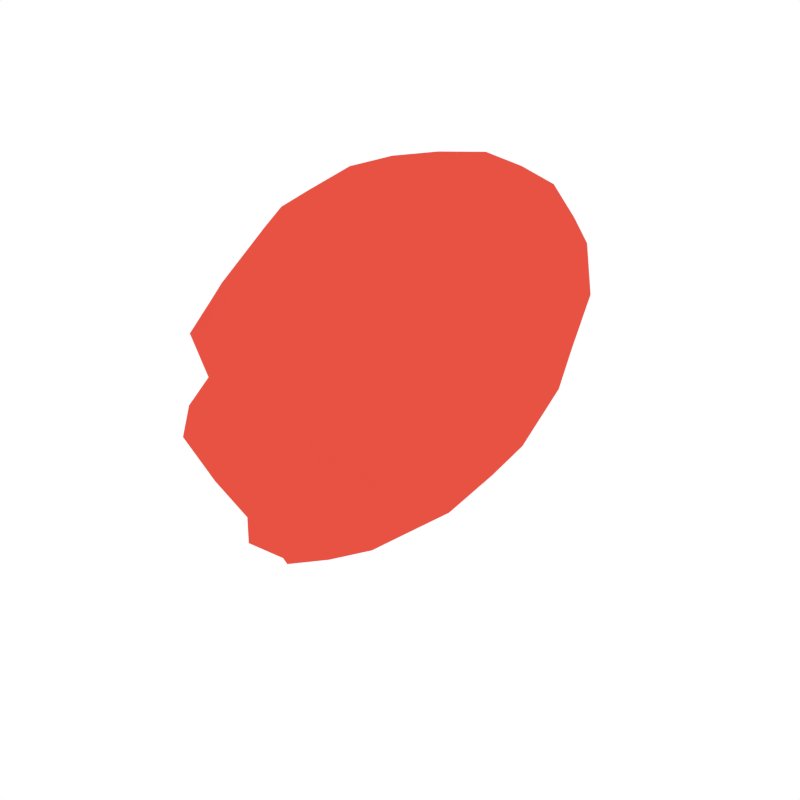 # Source: Heart_Half.blend  (saved by Blender 2.79.0; exported with 4.5.12 LTS)
import bpy
from mathutils import Matrix  # noqa: F401  (used for matrix-valued properties, if any)

bpy.ops.wm.read_factory_settings(use_empty=True)
scene = bpy.context.scene
scene.name = 'Scene'

# ---- collections
col_collection_1 = bpy.data.collections.new('Collection 1'); scene.collection.children.link(col_collection_1)

# ---- materials (node trees are filled in below, after node groups)
mat_red = bpy.data.materials.new('Red')
mat_red.alpha_threshold = 0.0
mat_red.diffuse_color = (0.8, 0.08396, 0.05624, 1.0)
mat_red.roughness = 0.5

# ---- material node trees

# ---- world
world_world = bpy.data.worlds.new('World'); scene.world = world_world
world_world.color = (1.0, 1.0, 1.0)
world_world.use_sun_shadow = False
world_world.sun_shadow_jitter_overblur = 0.0
world_world.cycles.sampling_method = 'NONE'
world_world.cycles.sample_map_resolution = 256

# ---- meshes
me_cube_005 = bpy.data.meshes.new('Cube.005')
me_cube_005.from_pydata([(0.3047, 0.1856, 0.2145), (0.2731, 0.1948, 0.1842), (0.2917, 0.1781, 0.2609), (0.3453, 0.1762, 0.1936), (0.3192, 0.1819, 0.1284), (0.2366, 0.1835, 0.2434), (0.3424, 0.16, 0.2525), (0.4188, 9.51e-09, 0.1576), (0.4106, 0.07513, 0.1597), (0.4171, 5.131e-09, 0.2415), (0.4106, -0.07513, 0.1597), (0.3949, 1.106e-08, 0.06113), (0.3867, 0.07842, 0.06552), (0.4084, 0.06776, 0.2381), (0.4084, -0.06776, 0.2381), (0.3867, -0.07842, 0.06552), (0.04786, -5.911e-11, 0.25), (0.05293, 0.0797, 0.2407), (0.03013, -8.005e-10, 0.2156), (0.05293, -0.0797, 0.2407), (0.07658, 6.823e-10, 0.2821), (0.08313, 0.07975, 0.2718), (0.03287, 0.07968, 0.2076), (0.03287, -0.07968, 0.2076), (0.08313, -0.07975, 0.2718), (0.1226, -0.1962, 0.1064), (0.1748, -0.1953, 0.1232), (0.09348, -0.182, 0.1658), (0.07028, -0.1964, 0.09291), (0.1492, -0.1938, 0.04042), (0.2142, -0.1891, 0.04954), (0.1355, -0.1822, 0.1891), (0.05483, -0.1819, 0.1442), (0.08371, -0.1948, 0.03409), (0.1365, -0.1518, -0.1281), (0.1561, -0.1673, -0.08679), (0.08748, -0.1487, -0.1448), (0.1629, -0.1373, -0.1496), (0.2127, -0.1543, -0.09291), (0.08944, -0.1682, -0.08933), (0.09493, -0.1241, -0.1896), (0.1365, 0.1518, -0.1281), (0.08748, 0.1487, -0.1448), (0.1561, 0.1673, -0.08679), (0.1629, 0.1373, -0.1496), (0.09493, 0.1241, -0.1896), (0.08944, 0.1682, -0.08933), (0.2127, 0.1543, -0.09291), (0.2034, 4.76e-09, -0.1872), (0.1993, 0.05689, -0.1826), (0.2833, 6.614e-09, -0.1167), (0.1993, -0.05689, -0.1826), (0.1132, 2.165e-09, -0.2487), (0.1112, 0.04849, -0.2422), (0.277, 0.06768, -0.1122), (0.277, -0.06768, -0.1122), (0.1112, -0.04849, -0.2422), (0.3047, -0.1856, 0.2145), (0.3453, -0.1762, 0.1936), (0.2917, -0.1781, 0.2609), (0.2731, -0.1948, 0.1842), (0.3192, -0.1819, 0.1284), (0.3424, -0.16, 0.2525), (0.2366, -0.1835, 0.2434), (0.2644, -2.445e-10, 0.3465), (0.2664, 0.07741, 0.3368), (0.1889, -8.005e-10, 0.3348), (0.2664, -0.07741, 0.3368), (0.3348, 6.823e-10, 0.3379), (0.3315, 0.06927, 0.328), (0.1942, 0.08, 0.3247), (0.1942, -0.08, 0.3247), (0.3315, -0.06927, 0.328), (0.1226, 0.1962, 0.1064), (0.07028, 0.1964, 0.09291), (0.09348, 0.182, 0.1658), (0.1748, 0.1953, 0.1232), (0.1492, 0.1938, 0.04042), (0.08371, 0.1948, 0.03409), (0.05483, 0.1819, 0.1442), (0.1355, 0.1822, 0.1891), (0.2142, 0.1891, 0.04954), (0.2101, 0.1459, 0.2942), (0.2747, 0.1413, 0.3082), (0.331, 0.1266, 0.2993), (0.3815, 0.06343, 0.2959), (0.3892, 2.165e-09, 0.3044), (0.3815, -0.06343, 0.2959), (0.1051, -0.09164, -0.2225), (0.1861, -0.1054, -0.1697), (0.2547, -0.1232, -0.103), (0.2547, 0.1232, -0.103), (0.1861, 0.1054, -0.1697), (0.1051, 0.09164, -0.2225), (0.1028, -0.1452, 0.2408), (0.06814, -0.1451, 0.2126), (0.0411, -0.1451, 0.1839), (0.01787, 0.07968, 0.1737), (0.01787, -8.005e-10, 0.18), (0.01787, -0.07968, 0.1737), (0.01787, 0.0413, -0.2964), (0.01787, -8.005e-10, -0.3057), (0.01787, -0.0413, -0.2964), (0.01787, -0.163, -0.09619), (0.0508, -0.1405, -0.1505), (0.01787, -0.1128, -0.2213), (0.01787, 0.163, -0.09619), (0.0508, 0.1405, -0.1505), (0.01787, 0.1128, -0.2213), (0.3831, 0.1247, 0.2383), (0.386, 0.1379, 0.1702), (0.3616, 0.1435, 0.08561), (0.3831, -0.1247, 0.2383), (0.386, -0.1379, 0.1702), (0.3616, -0.1435, 0.08561), (0.01787, -0.1819, 0.1234), (0.06337, -0.1961, 0.08337), (0.01787, -0.1937, 0.02917), (0.01787, 0.1819, 0.1234), (0.06337, 0.1961, 0.08337), (0.01787, 0.1937, 0.02917), (0.3407, 0.07637, -0.02993), (0.3486, 8.745e-09, -0.0347), (0.3407, -0.07637, -0.02993), (0.0411, 0.1451, 0.1839), (0.06814, 0.1451, 0.2126), (0.1028, 0.1452, 0.2408), (0.331, -0.1266, 0.2993), (0.2747, -0.1413, 0.3082), (0.2101, -0.1459, 0.2942), (0.1826, -0.1827, 0.2146), (0.2255, -0.1945, 0.1476), (0.2727, -0.1839, 0.0745), (0.1285, 0.07984, 0.3001), (0.1218, 3.116e-10, 0.3108), (0.1285, -0.07984, 0.3001), (0.2335, -0.1725, -0.02482), (0.1636, -0.1819, -0.02605), (0.09135, -0.1833, -0.02805), (0.09135, 0.1833, -0.02805), (0.1636, 0.1819, -0.02605), (0.2335, 0.1725, -0.02482), (0.1826, 0.1827, 0.2146), (0.2255, 0.1945, 0.1476), (0.2727, 0.1839, 0.0745), (0.3667, -0.1069, 0.2795), (0.3667, 0.1069, 0.2795), (0.0508, 0.07983, -0.2497), (0.01787, 0.1451, 0.1548), (0.0508, -0.07983, -0.2497), (0.01787, -0.1451, 0.1548), (0.3108, 0.1488, -0.01165), (0.3108, -0.1488, -0.01165), (-0.01768, -0.1807, -0.03444), (-0.01768, 0.1807, -0.03444), (0.1488, 0.1455, 0.2681), (0.1488, -0.1455, 0.2681), (0.01787, 0.0, 0.1657), (0.01787, 0.0, -0.2894), (0.01787, 0.0, -0.09477), (0.0508, -1.528e-09, -0.1463), (0.01787, 0.0, -0.2146), (0.01787, 0.0, 0.1155), (0.06337, -3.217e-10, 0.07725), (0.01787, 0.0, 0.02525), (0.0508, -2.493e-09, -0.2409), (0.01787, 0.0, 0.1456), (-0.01768, 5.405e-10, -0.03582)], [], [(0, 3, 4, 1), (1, 4, 144, 143), (3, 110, 111, 4), (4, 111, 151, 144), (0, 1, 5, 2), (2, 5, 82, 83), (1, 143, 142, 5), (5, 142, 155, 82), (0, 2, 6, 3), (3, 6, 109, 110), (2, 83, 84, 6), (6, 84, 146, 109), (7, 11, 12, 8), (8, 12, 111, 110), (11, 122, 121, 12), (12, 121, 151, 111), (7, 8, 13, 9), (9, 13, 85, 86), (8, 110, 109, 13), (13, 109, 146, 85), (7, 9, 14, 10), (10, 14, 112, 113), (9, 86, 87, 14), (14, 87, 145, 112), (7, 10, 15, 11), (11, 15, 123, 122), (10, 113, 114, 15), (15, 114, 152, 123), (16, 20, 21, 17), (17, 21, 126, 125), (20, 134, 133, 21), (21, 133, 155, 126), (16, 17, 22, 18), (18, 22, 97, 98), (17, 125, 124, 22), (22, 124, 148, 97), (16, 18, 23, 19), (19, 23, 96, 95), (18, 98, 99, 23), (23, 99, 150, 96), (16, 19, 24, 20), (20, 24, 135, 134), (19, 95, 94, 24), (24, 94, 156, 135), (25, 29, 30, 26), (26, 30, 132, 131), (29, 137, 136, 30), (30, 136, 152, 132), (25, 26, 31, 27), (27, 31, 94, 95), (26, 131, 130, 31), (31, 130, 156, 94), (25, 27, 32, 28), (28, 32, 115, 116), (27, 95, 96, 32), (32, 96, 150, 115), (25, 28, 33, 29), (29, 33, 138, 137), (28, 116, 117, 33), (33, 117, 153, 138), (34, 37, 38, 35), (35, 38, 136, 137), (37, 89, 90, 38), (38, 90, 152, 136), (34, 35, 39, 36), (36, 39, 103, 104), (35, 137, 138, 39), (39, 138, 153, 103), (34, 36, 40, 37), (37, 40, 88, 89), (36, 104, 105, 40), (40, 105, 149, 88), (41, 44, 45, 42), (42, 45, 108, 107), (44, 92, 93, 45), (45, 93, 147, 108), (41, 42, 46, 43), (43, 46, 139, 140), (42, 107, 106, 46), (46, 106, 154, 139), (41, 43, 47, 44), (44, 47, 91, 92), (43, 140, 141, 47), (47, 141, 151, 91), (48, 52, 53, 49), (49, 53, 93, 92), (52, 101, 100, 53), (53, 100, 147, 93), (48, 49, 54, 50), (50, 54, 121, 122), (49, 92, 91, 54), (54, 91, 151, 121), (48, 50, 55, 51), (51, 55, 90, 89), (50, 122, 123, 55), (55, 123, 152, 90), (48, 51, 56, 52), (52, 56, 102, 101), (51, 89, 88, 56), (56, 88, 149, 102), (57, 60, 61, 58), (58, 61, 114, 113), (60, 131, 132, 61), (61, 132, 152, 114), (57, 58, 62, 59), (59, 62, 127, 128), (58, 113, 112, 62), (62, 112, 145, 127), (57, 59, 63, 60), (60, 63, 130, 131), (59, 128, 129, 63), (63, 129, 156, 130), (64, 68, 69, 65), (65, 69, 84, 83), (68, 86, 85, 69), (69, 85, 146, 84), (64, 65, 70, 66), (66, 70, 133, 134), (65, 83, 82, 70), (70, 82, 155, 133), (64, 66, 71, 67), (67, 71, 129, 128), (66, 134, 135, 71), (71, 135, 156, 129), (64, 67, 72, 68), (68, 72, 87, 86), (67, 128, 127, 72), (72, 127, 145, 87), (73, 77, 78, 74), (74, 78, 120, 119), (77, 140, 139, 78), (78, 139, 154, 120), (73, 74, 79, 75), (75, 79, 124, 125), (74, 119, 118, 79), (79, 118, 148, 124), (73, 75, 80, 76), (76, 80, 142, 143), (75, 125, 126, 80), (80, 126, 155, 142), (73, 76, 81, 77), (77, 81, 141, 140), (76, 143, 144, 81), (81, 144, 151, 141), (120, 154, 167, 164), (104, 103, 159, 160), (115, 150, 166, 162), (99, 98, 157), (105, 104, 160, 161), (116, 115, 162, 163), (150, 99, 157, 166), (149, 105, 161, 165), (117, 116, 163, 164), (147, 100, 158, 165), (154, 106, 159, 167), (153, 117, 164, 167), (100, 101, 158), (106, 107, 160, 159), (148, 118, 162, 166), (101, 102, 158), (107, 108, 161, 160), (118, 119, 163, 162), (102, 149, 165, 158), (97, 148, 166, 157), (108, 147, 165, 161), (119, 120, 164, 163), (103, 153, 167, 159), (98, 97, 157)])
me_cube_005.materials.append(mat_red)
me_cube_005.use_remesh_preserve_volume = False
me_cube_005.use_remesh_preserve_attributes = False
me_cube_005.use_mirror_vertex_groups = False
me_cube_005.update()

# ---- objects
ob_heart_half = bpy.data.objects.new('Heart_Half', me_cube_005)

# ---- transforms, parenting, visibility, modifiers, constraints
ob_heart_half.location = (0.0, 0.0, 0.0)
ob_heart_half.lineart.crease_threshold = 0.0

# ---- collection membership
col_collection_1.objects.link(ob_heart_half)

# ---- scene / render settings (as saved in the file)
scene.frame_start = 1; scene.frame_end = 250; scene.frame_set(0)
scene.render.engine = 'CYCLES'
scene.render.resolution_x = 1000
scene.render.resolution_y = 1000
scene.render.dither_intensity = 0.0
scene.cycles.samples = 200
scene.cycles.sampling_pattern = 'TABULATED_SOBOL'
scene.cycles.light_sampling_threshold = 0.0
scene.cycles.use_adaptive_sampling = False
scene.cycles.use_light_tree = False
scene.cycles.caustics_reflective = False
scene.cycles.caustics_refractive = False
scene.cycles.blur_glossy = 0.0
scene.cycles.max_bounces = 2
scene.cycles.pixel_filter_type = 'GAUSSIAN'
scene.cycles.sample_clamp_indirect = 0.0
scene.view_settings.view_transform = 'Standard'
bpy.context.view_layer.update()

# ---- added for rendering (the .blend has no active camera): camera
cam_auto = bpy.data.cameras.new('AutoCamera')
cam_auto.lens = 50.0
cam_auto.sensor_width = 36.0
cam_auto.clip_end = 1000.0
ob_auto_camera = bpy.data.objects.new('AutoCamera', cam_auto)
scene.collection.objects.link(ob_auto_camera)
ob_auto_camera.location = (1.01255, -0.974361, 0.669929)
ob_auto_camera.rotation_euler = (1.09748, -7.21219e-08, 0.694738)
scene.camera = ob_auto_camera
bpy.context.view_layer.update()
